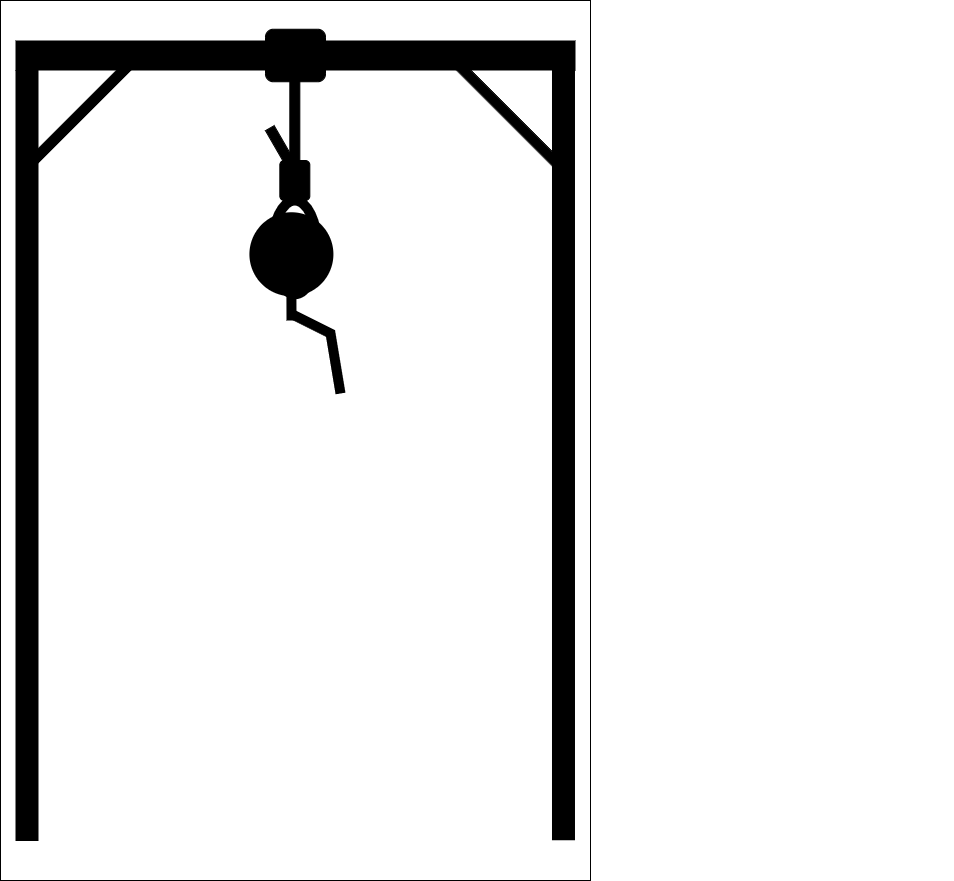

The diagram above was exported from draw.io. Its source (the exported page's mxGraphModel, read from the mxfile embedded in the PNG):
<mxGraphModel dx="819" dy="1296" grid="1" gridSize="10" guides="1" tooltips="1" connect="1" arrows="1" fold="1" page="1" pageScale="1" pageWidth="850" pageHeight="1100" math="0" shadow="0">
  <root>
    <mxCell id="0" />
    <mxCell id="1" parent="0" />
    <mxCell id="AfTKg6elwzTo7k8i4kwv-1" value="" style="rounded=0;whiteSpace=wrap;html=1;movable=0;resizable=0;rotatable=0;deletable=0;editable=0;locked=1;connectable=0;" parent="1" vertex="1">
      <mxGeometry x="130" y="40" width="590" height="880" as="geometry" />
    </mxCell>
    <mxCell id="v6xcREgzjWG1zlDK9E9V-30" value="" style="group;fillColor=none;" parent="1" vertex="1" connectable="0">
      <mxGeometry x="145" y="68.75" width="937.62" height="505.75" as="geometry" />
    </mxCell>
    <mxCell id="v6xcREgzjWG1zlDK9E9V-13" value="" style="rounded=0;whiteSpace=wrap;html=1;fillStyle=solid;fillColor=light-dark(#000000,#36210A);strokeColor=none;container=0;movable=0;resizable=0;rotatable=0;deletable=0;editable=0;locked=1;connectable=0;" parent="v6xcREgzjWG1zlDK9E9V-30" vertex="1">
      <mxGeometry y="11.25" width="560" height="30" as="geometry" />
    </mxCell>
    <mxCell id="v6xcREgzjWG1zlDK9E9V-19" value="" style="rounded=0;whiteSpace=wrap;html=1;fillStyle=solid;fillColor=light-dark(#000000,#36210A);strokeColor=none;container=0;rotation=90;movable=0;resizable=0;rotatable=0;deletable=0;editable=0;locked=1;connectable=0;" parent="v6xcREgzjWG1zlDK9E9V-30" vertex="1">
      <mxGeometry x="158.37" y="409.87" width="779.25" height="23" as="geometry" />
    </mxCell>
    <mxCell id="v6xcREgzjWG1zlDK9E9V-20" value="" style="rounded=0;whiteSpace=wrap;html=1;fillStyle=solid;fillColor=light-dark(#000000,#36210A);strokeColor=none;container=0;rotation=90;movable=0;resizable=0;rotatable=0;deletable=0;editable=0;locked=1;connectable=0;" parent="v6xcREgzjWG1zlDK9E9V-30" vertex="1">
      <mxGeometry x="-374" y="414.75" width="771" height="23" as="geometry" />
    </mxCell>
    <mxCell id="v6xcREgzjWG1zlDK9E9V-21" value="" style="rounded=0;whiteSpace=wrap;html=1;rotation=-45;fillColor=#000000;movable=0;resizable=0;rotatable=0;deletable=0;editable=0;locked=1;connectable=0;" parent="v6xcREgzjWG1zlDK9E9V-30" vertex="1">
      <mxGeometry x="-13.539999999999992" y="72.71000000000001" width="170" height="10" as="geometry" />
    </mxCell>
    <mxCell id="v6xcREgzjWG1zlDK9E9V-22" value="" style="rounded=0;whiteSpace=wrap;html=1;rotation=45;fillColor=#000000;movable=0;resizable=0;rotatable=0;deletable=0;editable=0;locked=1;connectable=0;" parent="v6xcREgzjWG1zlDK9E9V-30" vertex="1">
      <mxGeometry x="399.99961030678924" y="72.70961030678927" width="170" height="10" as="geometry" />
    </mxCell>
    <mxCell id="v6xcREgzjWG1zlDK9E9V-23" value="" style="rounded=1;whiteSpace=wrap;html=1;fillColor=#000000;movable=0;resizable=0;rotatable=0;deletable=0;editable=0;locked=1;connectable=0;" parent="v6xcREgzjWG1zlDK9E9V-30" vertex="1">
      <mxGeometry x="250" width="60" height="52.5" as="geometry" />
    </mxCell>
    <mxCell id="v6xcREgzjWG1zlDK9E9V-28" value="" style="group;movable=0;resizable=0;rotatable=0;deletable=0;editable=0;locked=1;connectable=0;" parent="v6xcREgzjWG1zlDK9E9V-30" vertex="1" connectable="0">
      <mxGeometry x="249.99987298107777" y="41.25" width="65.9101270189222" height="223.75" as="geometry" />
    </mxCell>
    <mxCell id="v6xcREgzjWG1zlDK9E9V-24" value="" style="rounded=1;whiteSpace=wrap;html=1;fillColor=#000000;movable=0;resizable=0;rotatable=0;deletable=0;editable=0;locked=1;connectable=0;" parent="v6xcREgzjWG1zlDK9E9V-28" vertex="1">
      <mxGeometry x="24.330127018922212" width="10" height="100" as="geometry" />
    </mxCell>
    <mxCell id="v6xcREgzjWG1zlDK9E9V-25" value="" style="rounded=1;whiteSpace=wrap;html=1;fillColor=#000000;movable=0;resizable=0;rotatable=0;deletable=0;editable=0;locked=1;connectable=0;" parent="v6xcREgzjWG1zlDK9E9V-28" vertex="1">
      <mxGeometry x="14.330127018922212" y="90" width="30" height="40" as="geometry" />
    </mxCell>
    <mxCell id="v6xcREgzjWG1zlDK9E9V-26" value="" style="ellipse;whiteSpace=wrap;html=1;strokeWidth=10;movable=0;resizable=0;rotatable=0;deletable=0;editable=0;locked=1;connectable=0;" parent="v6xcREgzjWG1zlDK9E9V-28" vertex="1">
      <mxGeometry x="6.830127018922212" y="130" width="45" height="93.75" as="geometry" />
    </mxCell>
    <mxCell id="v6xcREgzjWG1zlDK9E9V-27" value="" style="rounded=0;whiteSpace=wrap;html=1;rotation=60;fillColor=#000000;movable=0;resizable=0;rotatable=0;deletable=0;editable=0;locked=1;connectable=0;" parent="v6xcREgzjWG1zlDK9E9V-28" vertex="1">
      <mxGeometry x="-5.669872981077788" y="70" width="40" height="10" as="geometry" />
    </mxCell>
    <mxCell id="AfTKg6elwzTo7k8i4kwv-2" value="" style="ellipse;whiteSpace=wrap;html=1;aspect=fixed;fillColor=#000000;strokeWidth=4;" parent="v6xcREgzjWG1zlDK9E9V-30" vertex="1">
      <mxGeometry x="235.90999999999997" y="185" width="80" height="80" as="geometry" />
    </mxCell>
    <mxCell id="AfTKg6elwzTo7k8i4kwv-11" value="" style="endArrow=none;html=1;rounded=0;strokeWidth=10;" parent="v6xcREgzjWG1zlDK9E9V-30" edge="1">
      <mxGeometry width="50" height="50" relative="1" as="geometry">
        <mxPoint x="325" y="364.25" as="sourcePoint" />
        <mxPoint x="275" y="284.25" as="targetPoint" />
        <Array as="points">
          <mxPoint x="315" y="304.25" />
        </Array>
      </mxGeometry>
    </mxCell>
    <mxCell id="AfTKg6elwzTo7k8i4kwv-6" value="" style="endArrow=none;html=1;rounded=0;entryX=0.5;entryY=1;entryDx=0;entryDy=0;strokeWidth=10;" parent="1" target="AfTKg6elwzTo7k8i4kwv-2" edge="1">
      <mxGeometry width="50" height="50" relative="1" as="geometry">
        <mxPoint x="421" y="360" as="sourcePoint" />
        <mxPoint x="500" y="440" as="targetPoint" />
      </mxGeometry>
    </mxCell>
  </root>
</mxGraphModel>